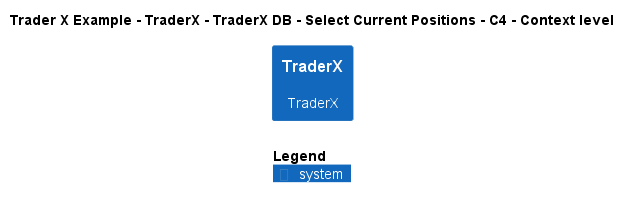

The diagram above was rendered by PlantUML. Its source (embedded in the PNG):
@startuml
!include ..\..\..\..\..\..\..\.c4s\C4_Context.puml

AddElementTag("c4interflow:lifecycle:new", $bgColor=green, $fontColor=#ffffff, $borderColor=green, $shadowing="False")
AddElementTag("c4interflow:lifecycle:changed", $bgColor=orange, $fontColor=#ffffff, $borderColor=orange, $shadowing="False")
AddElementTag("c4interflow:lifecycle:removed", $bgColor=red, $fontColor=#ffffff, $borderColor=red, $shadowing="False")

AddRelTag("c4interflow:lifecycle:new", $textColor=green, $lineColor=green)
AddRelTag("c4interflow:lifecycle:changed", $textColor=orange, $lineColor=orange)
AddRelTag("c4interflow:lifecycle:removed", $textColor=red, $lineColor=red)

SHOW_PERSON_PORTRAIT()
LAYOUT_TOP_DOWN()

skinparam linetype polyline

title Trader X Example - TraderX - TraderX DB - Select Current Positions - C4 - Context level

System(TraderXExample.SoftwareSystems.TraderX, "TraderX", "TraderX")



SHOW_LEGEND()
@enduml